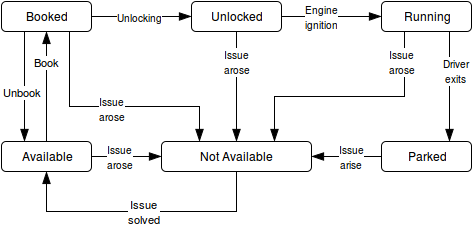

The diagram above was exported from draw.io. Its source (the exported page's mxGraphModel, read from the mxfile embedded in the PNG):
<mxGraphModel dx="870" dy="445" grid="1" gridSize="10" guides="1" tooltips="1" connect="1" arrows="1" fold="1" page="1" pageScale="1" pageWidth="826" pageHeight="1169" background="#ffffff" math="0" shadow="0">
  <root>
    <mxCell id="0" />
    <mxCell id="1" parent="0" />
    <mxCell id="9" value="" style="edgeStyle=orthogonalEdgeStyle;rounded=0;html=1;startSize=10;endArrow=blockThin;endFill=1;endSize=10;jettySize=auto;orthogonalLoop=1;strokeWidth=1;fontColor=#000000;entryX=0.5;entryY=1;exitX=0.5;exitY=0;" parent="1" source="6" target="8" edge="1">
      <mxGeometry relative="1" as="geometry">
        <Array as="points">
          <mxPoint x="145" y="190" />
          <mxPoint x="145" y="190" />
        </Array>
      </mxGeometry>
    </mxCell>
    <mxCell id="24" value="&lt;font style=&quot;font-size: 11px&quot;&gt;Book&lt;/font&gt;" style="text;html=1;resizable=0;points=[];align=center;verticalAlign=middle;labelBackgroundColor=#ffffff;fontColor=#000000;" parent="9" vertex="1" connectable="0">
      <mxGeometry x="-0.0667" y="-1" relative="1" as="geometry">
        <mxPoint x="-1" y="-29" as="offset" />
      </mxGeometry>
    </mxCell>
    <mxCell id="21" style="edgeStyle=orthogonalEdgeStyle;rounded=0;html=1;exitX=1;exitY=0.5;entryX=0;entryY=0.5;startSize=10;endArrow=blockThin;endFill=1;endSize=10;jettySize=auto;orthogonalLoop=1;strokeWidth=1;fontColor=#000000;" parent="1" source="6" target="16" edge="1">
      <mxGeometry relative="1" as="geometry">
        <Array as="points">
          <mxPoint x="190" y="255" />
          <mxPoint x="190" y="255" />
        </Array>
      </mxGeometry>
    </mxCell>
    <mxCell id="38" value="&lt;font style=&quot;font-size: 10px&quot;&gt;Issue&lt;br&gt;arose&lt;br&gt;&lt;/font&gt;" style="text;html=1;resizable=0;points=[];align=center;verticalAlign=middle;labelBackgroundColor=#ffffff;fontColor=#000000;" parent="21" vertex="1" connectable="0">
      <mxGeometry x="0.1061" relative="1" as="geometry">
        <mxPoint x="-11" as="offset" />
      </mxGeometry>
    </mxCell>
    <mxCell id="6" value="Available" style="rounded=1;whiteSpace=wrap;html=1;strokeColor=#000000;strokeWidth=1;fillColor=#FFFFFF;fontColor=#000000;align=center;" parent="1" vertex="1">
      <mxGeometry x="100" y="240" width="90" height="30" as="geometry" />
    </mxCell>
    <mxCell id="11" value="" style="edgeStyle=orthogonalEdgeStyle;rounded=0;html=1;startSize=10;endArrow=blockThin;endFill=1;endSize=10;jettySize=auto;orthogonalLoop=1;strokeWidth=1;fontColor=#000000;" parent="1" source="8" target="10" edge="1">
      <mxGeometry relative="1" as="geometry" />
    </mxCell>
    <mxCell id="25" value="&lt;font style=&quot;font-size: 10px&quot;&gt;Unlocking&lt;/font&gt;" style="text;html=1;resizable=0;points=[];align=center;verticalAlign=middle;labelBackgroundColor=#ffffff;fontColor=#000000;" parent="11" vertex="1" connectable="0">
      <mxGeometry x="-0.2" relative="1" as="geometry">
        <mxPoint x="8" as="offset" />
      </mxGeometry>
    </mxCell>
    <mxCell id="20" style="edgeStyle=orthogonalEdgeStyle;rounded=0;html=1;exitX=0.75;exitY=1;entryX=0.25;entryY=0;startSize=10;endArrow=blockThin;endFill=1;endSize=10;jettySize=auto;orthogonalLoop=1;strokeWidth=1;fontColor=#000000;" parent="1" source="8" target="16" edge="1">
      <mxGeometry relative="1" as="geometry">
        <Array as="points">
          <mxPoint x="168" y="205" />
          <mxPoint x="298" y="205" />
        </Array>
      </mxGeometry>
    </mxCell>
    <mxCell id="30" value="&lt;font style=&quot;font-size: 10px&quot;&gt;Issue&lt;br&gt;arose&lt;br&gt;&lt;/font&gt;" style="text;html=1;resizable=0;points=[];align=center;verticalAlign=middle;labelBackgroundColor=#ffffff;fontColor=#000000;" parent="20" vertex="1" connectable="0">
      <mxGeometry x="-0.026" y="-2" relative="1" as="geometry">
        <mxPoint as="offset" />
      </mxGeometry>
    </mxCell>
    <mxCell id="8" value="Booked" style="rounded=1;whiteSpace=wrap;html=1;strokeColor=#000000;strokeWidth=1;fillColor=#FFFFFF;fontColor=#000000;align=center;" parent="1" vertex="1">
      <mxGeometry x="100" y="100" width="90" height="30" as="geometry" />
    </mxCell>
    <mxCell id="13" value="" style="edgeStyle=orthogonalEdgeStyle;rounded=0;html=1;startSize=10;endArrow=blockThin;endFill=1;endSize=10;jettySize=auto;orthogonalLoop=1;strokeWidth=1;fontColor=#000000;" parent="1" source="10" target="12" edge="1">
      <mxGeometry relative="1" as="geometry" />
    </mxCell>
    <mxCell id="26" value="&lt;font style=&quot;font-size: 10px&quot;&gt;Engine&lt;br&gt; ignition&lt;br&gt;&lt;/font&gt;" style="text;html=1;resizable=0;points=[];align=center;verticalAlign=middle;labelBackgroundColor=#ffffff;fontColor=#000000;" parent="13" vertex="1" connectable="0">
      <mxGeometry x="-0.15" y="-1" relative="1" as="geometry">
        <mxPoint x="-3" y="-1" as="offset" />
      </mxGeometry>
    </mxCell>
    <mxCell id="19" style="edgeStyle=orthogonalEdgeStyle;rounded=0;html=1;exitX=0.5;exitY=1;entryX=0.5;entryY=0;startSize=10;endArrow=blockThin;endFill=1;endSize=10;jettySize=auto;orthogonalLoop=1;strokeWidth=1;fontColor=#000000;" parent="1" source="10" target="16" edge="1">
      <mxGeometry relative="1" as="geometry">
        <Array as="points">
          <mxPoint x="335" y="140" />
          <mxPoint x="335" y="140" />
        </Array>
      </mxGeometry>
    </mxCell>
    <mxCell id="33" value="&lt;font style=&quot;font-size: 10px&quot;&gt;Issue &lt;br&gt;arose&lt;br&gt;&lt;/font&gt;" style="text;html=1;resizable=0;points=[];align=center;verticalAlign=middle;labelBackgroundColor=#ffffff;fontColor=#000000;" parent="19" vertex="1" connectable="0">
      <mxGeometry x="-0.04" y="-2" relative="1" as="geometry">
        <mxPoint x="2" y="-23" as="offset" />
      </mxGeometry>
    </mxCell>
    <mxCell id="10" value="Unlocked" style="rounded=1;whiteSpace=wrap;html=1;strokeColor=#000000;strokeWidth=1;fillColor=#FFFFFF;fontColor=#000000;align=center;" parent="1" vertex="1">
      <mxGeometry x="290" y="100" width="90" height="30" as="geometry" />
    </mxCell>
    <mxCell id="15" value="" style="edgeStyle=orthogonalEdgeStyle;rounded=0;html=1;startSize=10;endArrow=blockThin;endFill=1;endSize=10;jettySize=auto;orthogonalLoop=1;strokeWidth=1;fontColor=#000000;exitX=0.75;exitY=1;entryX=0.75;entryY=0;" parent="1" source="12" target="14" edge="1">
      <mxGeometry relative="1" as="geometry">
        <Array as="points">
          <mxPoint x="548" y="220" />
          <mxPoint x="548" y="220" />
        </Array>
      </mxGeometry>
    </mxCell>
    <mxCell id="27" value="&lt;font style=&quot;font-size: 10px&quot;&gt;Driver&lt;br&gt;exits&lt;br&gt;&lt;/font&gt;" style="text;html=1;resizable=0;points=[];align=center;verticalAlign=middle;labelBackgroundColor=#ffffff;fontColor=#000000;" parent="15" vertex="1" connectable="0">
      <mxGeometry x="-0.28" y="-1" relative="1" as="geometry">
        <mxPoint x="7" y="-1" as="offset" />
      </mxGeometry>
    </mxCell>
    <mxCell id="18" style="edgeStyle=orthogonalEdgeStyle;rounded=0;html=1;entryX=0.75;entryY=0;startSize=10;endArrow=blockThin;endFill=1;endSize=10;jettySize=auto;orthogonalLoop=1;strokeWidth=1;fontColor=#000000;exitX=0.25;exitY=1;" parent="1" source="12" target="16" edge="1">
      <mxGeometry relative="1" as="geometry">
        <mxPoint x="388" y="240" as="targetPoint" />
        <Array as="points">
          <mxPoint x="403" y="195" />
          <mxPoint x="348" y="195" />
        </Array>
      </mxGeometry>
    </mxCell>
    <mxCell id="35" value="&lt;font style=&quot;font-size: 10px&quot;&gt;Issue &lt;br&gt;arose&lt;br&gt;&lt;/font&gt;" style="text;html=1;resizable=0;points=[];align=center;verticalAlign=middle;labelBackgroundColor=#ffffff;fontColor=#000000;" parent="18" vertex="1" connectable="0">
      <mxGeometry x="-0.0483" y="1" relative="1" as="geometry">
        <mxPoint x="46" y="-36" as="offset" />
      </mxGeometry>
    </mxCell>
    <mxCell id="12" value="Running" style="rounded=1;whiteSpace=wrap;html=1;strokeColor=#000000;strokeWidth=1;fillColor=#FFFFFF;fontColor=#000000;align=center;" parent="1" vertex="1">
      <mxGeometry x="480" y="100" width="90" height="30" as="geometry" />
    </mxCell>
    <mxCell id="17" value="" style="edgeStyle=orthogonalEdgeStyle;rounded=0;html=1;startSize=10;endArrow=blockThin;endFill=1;endSize=10;jettySize=auto;orthogonalLoop=1;strokeWidth=1;fontColor=#000000;entryX=1;entryY=0.5;exitX=0;exitY=0.5;" parent="1" source="14" target="16" edge="1">
      <mxGeometry relative="1" as="geometry">
        <mxPoint x="388" y="270" as="targetPoint" />
        <Array as="points" />
      </mxGeometry>
    </mxCell>
    <mxCell id="37" value="&lt;font style=&quot;font-size: 10px&quot;&gt;Issue&lt;br&gt;arise&lt;br&gt;&lt;/font&gt;" style="text;html=1;resizable=0;points=[];align=center;verticalAlign=middle;labelBackgroundColor=#ffffff;fontColor=#000000;" parent="17" vertex="1" connectable="0">
      <mxGeometry x="-0.7065" y="3" relative="1" as="geometry">
        <mxPoint x="-20" y="-3" as="offset" />
      </mxGeometry>
    </mxCell>
    <mxCell id="14" value="Parked" style="rounded=1;whiteSpace=wrap;html=1;strokeColor=#000000;strokeWidth=1;fillColor=#FFFFFF;fontColor=#000000;align=center;" parent="1" vertex="1">
      <mxGeometry x="480" y="240" width="90" height="30" as="geometry" />
    </mxCell>
    <mxCell id="22" style="edgeStyle=orthogonalEdgeStyle;rounded=0;html=1;startSize=10;endArrow=blockThin;endFill=1;endSize=10;jettySize=auto;orthogonalLoop=1;strokeWidth=1;fontColor=#000000;exitX=0.5;exitY=1;entryX=0.5;entryY=1;" parent="1" source="16" target="6" edge="1">
      <mxGeometry relative="1" as="geometry">
        <Array as="points">
          <mxPoint x="335" y="310" />
          <mxPoint x="145" y="310" />
        </Array>
      </mxGeometry>
    </mxCell>
    <mxCell id="39" value="&lt;font style=&quot;font-size: 11px&quot;&gt;Issue &lt;br&gt;solved&lt;font style=&quot;font-size: 10px&quot;&gt;&lt;br&gt;&lt;/font&gt;&lt;/font&gt;" style="text;html=1;resizable=0;points=[];align=center;verticalAlign=middle;labelBackgroundColor=#ffffff;fontColor=#000000;" parent="22" vertex="1" connectable="0">
      <mxGeometry x="-0.1892" y="3" relative="1" as="geometry">
        <mxPoint x="-24" y="-3" as="offset" />
      </mxGeometry>
    </mxCell>
    <mxCell id="16" value="Not Available&lt;br&gt;" style="rounded=1;whiteSpace=wrap;html=1;strokeColor=#000000;strokeWidth=1;fillColor=#FFFFFF;fontColor=#000000;align=center;" parent="1" vertex="1">
      <mxGeometry x="260" y="240" width="150" height="30" as="geometry" />
    </mxCell>
    <mxCell id="40" value="" style="edgeStyle=orthogonalEdgeStyle;rounded=0;html=1;startSize=10;endArrow=blockThin;endFill=1;endSize=10;jettySize=auto;orthogonalLoop=1;strokeWidth=1;fontColor=#000000;entryX=0.25;entryY=0;exitX=0.25;exitY=1;" edge="1" parent="1" source="8" target="6">
      <mxGeometry x="155" y="140" as="geometry">
        <Array as="points">
          <mxPoint x="123" y="200" />
          <mxPoint x="123" y="200" />
        </Array>
        <mxPoint x="155" y="250" as="sourcePoint" />
        <mxPoint x="155" y="140" as="targetPoint" />
      </mxGeometry>
    </mxCell>
    <mxCell id="41" value="&lt;font style=&quot;font-size: 11px&quot;&gt;Unbook&lt;/font&gt;" style="text;html=1;resizable=0;points=[];align=center;verticalAlign=middle;labelBackgroundColor=#ffffff;fontColor=#000000;" vertex="1" connectable="0" parent="40">
      <mxGeometry x="-0.0667" y="-1" relative="1" as="geometry">
        <mxPoint x="-2" y="9" as="offset" />
      </mxGeometry>
    </mxCell>
  </root>
</mxGraphModel>